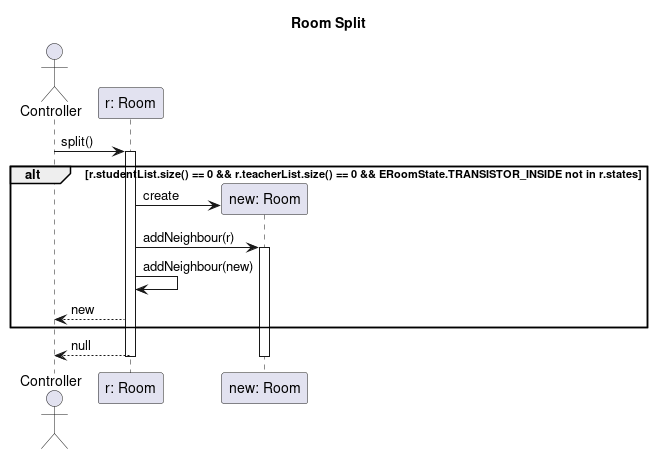

The diagram above was rendered by PlantUML. Its source (embedded in the PNG):
@startuml room_split
title Room Split


actor Controller
participant "r: Room" as RoomA
participant "new: Room" as NewRoom


Controller -> RoomA  : split()
activate RoomA

alt r.studentList.size() == 0 && r.teacherList.size() == 0 && ERoomState.TRANSISTOR_INSIDE not in r.states
RoomA -> NewRoom ** : create
RoomA -> NewRoom : addNeighbour(r)
activate NewRoom
RoomA -> RoomA : addNeighbour(new)

RoomA --> Controller : new
end
RoomA --> Controller : null

' szomszédok és itemek elfelezése + statek átadása
' Alice -> Log : Log attack start
' loop 1000 times
' Alice -> Bob: DNS Attack
' end
' Alice -> Log : Log attack end
deactivate NewRoom
deactivate RoomA
@enduml